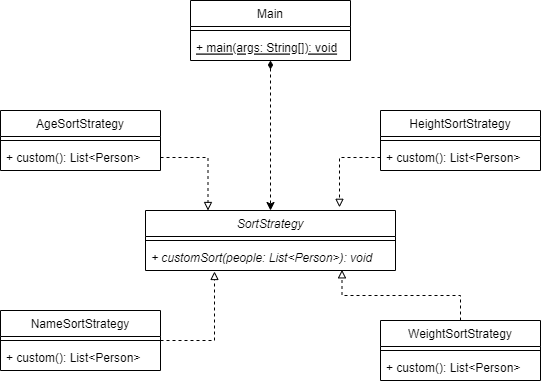

The diagram above was exported from draw.io. Its source (the exported page's mxGraphModel, read from the mxfile embedded in the PNG):
<mxGraphModel dx="1381" dy="764" grid="1" gridSize="10" guides="1" tooltips="1" connect="1" arrows="1" fold="1" page="1" pageScale="1" pageWidth="827" pageHeight="1169" math="0" shadow="0">
  <root>
    <mxCell id="WIyWlLk6GJQsqaUBKTNV-0" />
    <mxCell id="WIyWlLk6GJQsqaUBKTNV-1" parent="WIyWlLk6GJQsqaUBKTNV-0" />
    <mxCell id="KJMoadVovnD6J9L6bgp1-1" value="SortStrategy" style="swimlane;fontStyle=2;align=center;verticalAlign=top;childLayout=stackLayout;horizontal=1;startSize=26;horizontalStack=0;resizeParent=1;resizeParentMax=0;resizeLast=0;collapsible=1;marginBottom=0;" parent="WIyWlLk6GJQsqaUBKTNV-1" vertex="1">
      <mxGeometry x="165" y="290" width="250" height="60" as="geometry" />
    </mxCell>
    <mxCell id="KJMoadVovnD6J9L6bgp1-3" value="" style="line;strokeWidth=1;fillColor=none;align=left;verticalAlign=middle;spacingTop=-1;spacingLeft=3;spacingRight=3;rotatable=0;labelPosition=right;points=[];portConstraint=eastwest;" parent="KJMoadVovnD6J9L6bgp1-1" vertex="1">
      <mxGeometry y="26" width="250" height="8" as="geometry" />
    </mxCell>
    <mxCell id="KJMoadVovnD6J9L6bgp1-4" value="+ customSort(people: List&lt;Person&gt;): void" style="text;strokeColor=none;fillColor=none;align=left;verticalAlign=top;spacingLeft=4;spacingRight=4;overflow=hidden;rotatable=0;points=[[0,0.5],[1,0.5]];portConstraint=eastwest;fontStyle=2" parent="KJMoadVovnD6J9L6bgp1-1" vertex="1">
      <mxGeometry y="34" width="250" height="26" as="geometry" />
    </mxCell>
    <mxCell id="KJMoadVovnD6J9L6bgp1-9" style="edgeStyle=orthogonalEdgeStyle;rounded=0;orthogonalLoop=1;jettySize=auto;html=1;entryX=0.5;entryY=0;entryDx=0;entryDy=0;dashed=1;startArrow=diamondThin;startFill=1;" parent="WIyWlLk6GJQsqaUBKTNV-1" source="KJMoadVovnD6J9L6bgp1-5" target="KJMoadVovnD6J9L6bgp1-1" edge="1">
      <mxGeometry relative="1" as="geometry" />
    </mxCell>
    <mxCell id="KJMoadVovnD6J9L6bgp1-5" value="Main" style="swimlane;fontStyle=0;align=center;verticalAlign=top;childLayout=stackLayout;horizontal=1;startSize=26;horizontalStack=0;resizeParent=1;resizeParentMax=0;resizeLast=0;collapsible=1;marginBottom=0;" parent="WIyWlLk6GJQsqaUBKTNV-1" vertex="1">
      <mxGeometry x="210" y="80" width="160" height="60" as="geometry" />
    </mxCell>
    <mxCell id="KJMoadVovnD6J9L6bgp1-6" value="" style="line;strokeWidth=1;fillColor=none;align=left;verticalAlign=middle;spacingTop=-1;spacingLeft=3;spacingRight=3;rotatable=0;labelPosition=right;points=[];portConstraint=eastwest;" parent="KJMoadVovnD6J9L6bgp1-5" vertex="1">
      <mxGeometry y="26" width="160" height="8" as="geometry" />
    </mxCell>
    <mxCell id="KJMoadVovnD6J9L6bgp1-7" value="+ main(args: String[]): void" style="text;strokeColor=none;fillColor=none;align=left;verticalAlign=top;spacingLeft=4;spacingRight=4;overflow=hidden;rotatable=0;points=[[0,0.5],[1,0.5]];portConstraint=eastwest;fontStyle=4" parent="KJMoadVovnD6J9L6bgp1-5" vertex="1">
      <mxGeometry y="34" width="160" height="26" as="geometry" />
    </mxCell>
    <mxCell id="KJMoadVovnD6J9L6bgp1-10" value="AgeSortStrategy" style="swimlane;fontStyle=0;align=center;verticalAlign=top;childLayout=stackLayout;horizontal=1;startSize=26;horizontalStack=0;resizeParent=1;resizeParentMax=0;resizeLast=0;collapsible=1;marginBottom=0;" parent="WIyWlLk6GJQsqaUBKTNV-1" vertex="1">
      <mxGeometry x="20" y="190" width="160" height="60" as="geometry" />
    </mxCell>
    <mxCell id="KJMoadVovnD6J9L6bgp1-11" value="" style="line;strokeWidth=1;fillColor=none;align=left;verticalAlign=middle;spacingTop=-1;spacingLeft=3;spacingRight=3;rotatable=0;labelPosition=right;points=[];portConstraint=eastwest;" parent="KJMoadVovnD6J9L6bgp1-10" vertex="1">
      <mxGeometry y="26" width="160" height="8" as="geometry" />
    </mxCell>
    <mxCell id="KJMoadVovnD6J9L6bgp1-12" value="+ custom(): List&lt;Person&gt;" style="text;strokeColor=none;fillColor=none;align=left;verticalAlign=top;spacingLeft=4;spacingRight=4;overflow=hidden;rotatable=0;points=[[0,0.5],[1,0.5]];portConstraint=eastwest;fontStyle=0" parent="KJMoadVovnD6J9L6bgp1-10" vertex="1">
      <mxGeometry y="34" width="160" height="26" as="geometry" />
    </mxCell>
    <mxCell id="KJMoadVovnD6J9L6bgp1-14" style="edgeStyle=orthogonalEdgeStyle;rounded=0;orthogonalLoop=1;jettySize=auto;html=1;exitX=1;exitY=0.5;exitDx=0;exitDy=0;entryX=0.25;entryY=0;entryDx=0;entryDy=0;dashed=1;startArrow=none;startFill=0;endArrow=block;endFill=0;" parent="WIyWlLk6GJQsqaUBKTNV-1" source="KJMoadVovnD6J9L6bgp1-12" target="KJMoadVovnD6J9L6bgp1-1" edge="1">
      <mxGeometry relative="1" as="geometry" />
    </mxCell>
    <mxCell id="KJMoadVovnD6J9L6bgp1-15" value="HeightSortStrategy" style="swimlane;fontStyle=0;align=center;verticalAlign=top;childLayout=stackLayout;horizontal=1;startSize=26;horizontalStack=0;resizeParent=1;resizeParentMax=0;resizeLast=0;collapsible=1;marginBottom=0;" parent="WIyWlLk6GJQsqaUBKTNV-1" vertex="1">
      <mxGeometry x="400" y="190" width="160" height="60" as="geometry" />
    </mxCell>
    <mxCell id="KJMoadVovnD6J9L6bgp1-16" value="" style="line;strokeWidth=1;fillColor=none;align=left;verticalAlign=middle;spacingTop=-1;spacingLeft=3;spacingRight=3;rotatable=0;labelPosition=right;points=[];portConstraint=eastwest;" parent="KJMoadVovnD6J9L6bgp1-15" vertex="1">
      <mxGeometry y="26" width="160" height="8" as="geometry" />
    </mxCell>
    <mxCell id="KJMoadVovnD6J9L6bgp1-17" value="+ custom(): List&lt;Person&gt;" style="text;strokeColor=none;fillColor=none;align=left;verticalAlign=top;spacingLeft=4;spacingRight=4;overflow=hidden;rotatable=0;points=[[0,0.5],[1,0.5]];portConstraint=eastwest;fontStyle=0" parent="KJMoadVovnD6J9L6bgp1-15" vertex="1">
      <mxGeometry y="34" width="160" height="26" as="geometry" />
    </mxCell>
    <mxCell id="KJMoadVovnD6J9L6bgp1-18" style="edgeStyle=orthogonalEdgeStyle;rounded=0;orthogonalLoop=1;jettySize=auto;html=1;exitX=0;exitY=0.5;exitDx=0;exitDy=0;entryX=0.776;entryY=-0.053;entryDx=0;entryDy=0;entryPerimeter=0;dashed=1;startArrow=none;startFill=0;endArrow=block;endFill=0;" parent="WIyWlLk6GJQsqaUBKTNV-1" source="KJMoadVovnD6J9L6bgp1-17" target="KJMoadVovnD6J9L6bgp1-1" edge="1">
      <mxGeometry relative="1" as="geometry" />
    </mxCell>
    <mxCell id="KJMoadVovnD6J9L6bgp1-22" style="edgeStyle=orthogonalEdgeStyle;rounded=0;orthogonalLoop=1;jettySize=auto;html=1;exitX=1;exitY=0.5;exitDx=0;exitDy=0;entryX=0.276;entryY=1.038;entryDx=0;entryDy=0;entryPerimeter=0;dashed=1;startArrow=none;startFill=0;endArrow=block;endFill=0;" parent="WIyWlLk6GJQsqaUBKTNV-1" source="KJMoadVovnD6J9L6bgp1-19" target="KJMoadVovnD6J9L6bgp1-4" edge="1">
      <mxGeometry relative="1" as="geometry" />
    </mxCell>
    <mxCell id="KJMoadVovnD6J9L6bgp1-19" value="NameSortStrategy" style="swimlane;fontStyle=0;align=center;verticalAlign=top;childLayout=stackLayout;horizontal=1;startSize=26;horizontalStack=0;resizeParent=1;resizeParentMax=0;resizeLast=0;collapsible=1;marginBottom=0;" parent="WIyWlLk6GJQsqaUBKTNV-1" vertex="1">
      <mxGeometry x="20" y="390" width="160" height="60" as="geometry" />
    </mxCell>
    <mxCell id="KJMoadVovnD6J9L6bgp1-20" value="" style="line;strokeWidth=1;fillColor=none;align=left;verticalAlign=middle;spacingTop=-1;spacingLeft=3;spacingRight=3;rotatable=0;labelPosition=right;points=[];portConstraint=eastwest;" parent="KJMoadVovnD6J9L6bgp1-19" vertex="1">
      <mxGeometry y="26" width="160" height="8" as="geometry" />
    </mxCell>
    <mxCell id="KJMoadVovnD6J9L6bgp1-21" value="+ custom(): List&lt;Person&gt;" style="text;strokeColor=none;fillColor=none;align=left;verticalAlign=top;spacingLeft=4;spacingRight=4;overflow=hidden;rotatable=0;points=[[0,0.5],[1,0.5]];portConstraint=eastwest;fontStyle=0" parent="KJMoadVovnD6J9L6bgp1-19" vertex="1">
      <mxGeometry y="34" width="160" height="26" as="geometry" />
    </mxCell>
    <mxCell id="KJMoadVovnD6J9L6bgp1-26" style="edgeStyle=orthogonalEdgeStyle;rounded=0;orthogonalLoop=1;jettySize=auto;html=1;entryX=0.786;entryY=0.974;entryDx=0;entryDy=0;entryPerimeter=0;dashed=1;startArrow=none;startFill=0;endArrow=block;endFill=0;" parent="WIyWlLk6GJQsqaUBKTNV-1" source="KJMoadVovnD6J9L6bgp1-23" target="KJMoadVovnD6J9L6bgp1-4" edge="1">
      <mxGeometry relative="1" as="geometry" />
    </mxCell>
    <mxCell id="KJMoadVovnD6J9L6bgp1-23" value="WeightSortStrategy" style="swimlane;fontStyle=0;align=center;verticalAlign=top;childLayout=stackLayout;horizontal=1;startSize=26;horizontalStack=0;resizeParent=1;resizeParentMax=0;resizeLast=0;collapsible=1;marginBottom=0;" parent="WIyWlLk6GJQsqaUBKTNV-1" vertex="1">
      <mxGeometry x="400" y="400" width="160" height="60" as="geometry" />
    </mxCell>
    <mxCell id="KJMoadVovnD6J9L6bgp1-24" value="" style="line;strokeWidth=1;fillColor=none;align=left;verticalAlign=middle;spacingTop=-1;spacingLeft=3;spacingRight=3;rotatable=0;labelPosition=right;points=[];portConstraint=eastwest;" parent="KJMoadVovnD6J9L6bgp1-23" vertex="1">
      <mxGeometry y="26" width="160" height="8" as="geometry" />
    </mxCell>
    <mxCell id="KJMoadVovnD6J9L6bgp1-25" value="+ custom(): List&lt;Person&gt;" style="text;strokeColor=none;fillColor=none;align=left;verticalAlign=top;spacingLeft=4;spacingRight=4;overflow=hidden;rotatable=0;points=[[0,0.5],[1,0.5]];portConstraint=eastwest;fontStyle=0" parent="KJMoadVovnD6J9L6bgp1-23" vertex="1">
      <mxGeometry y="34" width="160" height="26" as="geometry" />
    </mxCell>
  </root>
</mxGraphModel>